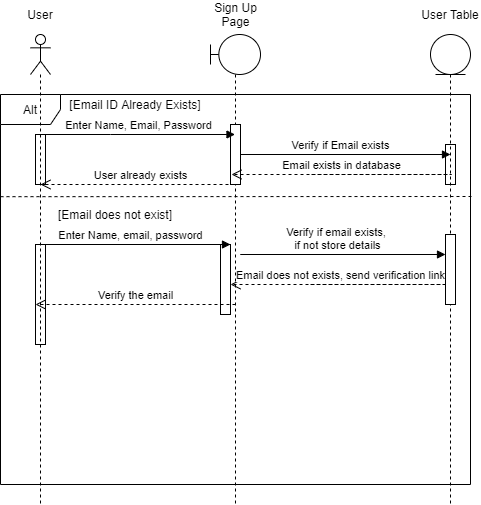

The diagram above was exported from draw.io. Its source (the exported page's mxGraphModel, read from the mxfile embedded in the PNG):
<mxGraphModel dx="1038" dy="580" grid="1" gridSize="10" guides="1" tooltips="1" connect="1" arrows="1" fold="1" page="1" pageScale="1" pageWidth="850" pageHeight="1100" math="0" shadow="0">
  <root>
    <mxCell id="0" />
    <mxCell id="1" parent="0" />
    <mxCell id="nxsomCuWKCVn0P8aR6-X-26" value="Email does not exists, send verification link" style="html=1;verticalAlign=bottom;endArrow=open;dashed=1;endSize=8;rounded=0;edgeStyle=orthogonalEdgeStyle;" edge="1" parent="1">
      <mxGeometry x="0.3889" relative="1" as="geometry">
        <mxPoint x="400" y="370" as="sourcePoint" />
        <mxPoint x="320" y="370" as="targetPoint" />
        <Array as="points">
          <mxPoint x="540" y="370" />
          <mxPoint x="540" y="370" />
        </Array>
        <mxPoint as="offset" />
      </mxGeometry>
    </mxCell>
    <mxCell id="nxsomCuWKCVn0P8aR6-X-37" value="" style="html=1;points=[];perimeter=orthogonalPerimeter;" vertex="1" parent="1">
      <mxGeometry x="125" y="330" width="10" height="100" as="geometry" />
    </mxCell>
    <mxCell id="nxsomCuWKCVn0P8aR6-X-35" value="" style="html=1;points=[];perimeter=orthogonalPerimeter;" vertex="1" parent="1">
      <mxGeometry x="125" y="220" width="10" height="50" as="geometry" />
    </mxCell>
    <mxCell id="nxsomCuWKCVn0P8aR6-X-36" value="" style="html=1;points=[];perimeter=orthogonalPerimeter;" vertex="1" parent="1">
      <mxGeometry x="535" y="230" width="10" height="40" as="geometry" />
    </mxCell>
    <mxCell id="nxsomCuWKCVn0P8aR6-X-9" value="Alt" style="shape=umlFrame;whiteSpace=wrap;html=1;" vertex="1" parent="1">
      <mxGeometry x="90" y="180" width="470" height="390" as="geometry" />
    </mxCell>
    <mxCell id="nxsomCuWKCVn0P8aR6-X-1" value="" style="shape=umlLifeline;participant=umlActor;perimeter=lifelinePerimeter;whiteSpace=wrap;html=1;container=1;collapsible=0;recursiveResize=0;verticalAlign=top;spacingTop=36;outlineConnect=0;" vertex="1" parent="1">
      <mxGeometry x="120" y="120" width="20" height="470" as="geometry" />
    </mxCell>
    <mxCell id="nxsomCuWKCVn0P8aR6-X-2" value="" style="shape=umlLifeline;participant=umlBoundary;perimeter=lifelinePerimeter;whiteSpace=wrap;html=1;container=1;collapsible=0;recursiveResize=0;verticalAlign=top;spacingTop=36;outlineConnect=0;" vertex="1" parent="1">
      <mxGeometry x="300" y="120" width="50" height="470" as="geometry" />
    </mxCell>
    <mxCell id="nxsomCuWKCVn0P8aR6-X-39" value="" style="html=1;points=[];perimeter=orthogonalPerimeter;" vertex="1" parent="nxsomCuWKCVn0P8aR6-X-2">
      <mxGeometry x="10" y="210" width="10" height="70" as="geometry" />
    </mxCell>
    <mxCell id="nxsomCuWKCVn0P8aR6-X-42" value="" style="html=1;points=[];perimeter=orthogonalPerimeter;" vertex="1" parent="nxsomCuWKCVn0P8aR6-X-2">
      <mxGeometry x="20" y="90" width="10" height="60" as="geometry" />
    </mxCell>
    <mxCell id="nxsomCuWKCVn0P8aR6-X-3" value="" style="shape=umlLifeline;participant=umlEntity;perimeter=lifelinePerimeter;whiteSpace=wrap;html=1;container=1;collapsible=0;recursiveResize=0;verticalAlign=top;spacingTop=36;outlineConnect=0;" vertex="1" parent="1">
      <mxGeometry x="520" y="120" width="40" height="470" as="geometry" />
    </mxCell>
    <mxCell id="nxsomCuWKCVn0P8aR6-X-38" value="" style="html=1;points=[];perimeter=orthogonalPerimeter;" vertex="1" parent="nxsomCuWKCVn0P8aR6-X-3">
      <mxGeometry x="15" y="200" width="10" height="70" as="geometry" />
    </mxCell>
    <mxCell id="nxsomCuWKCVn0P8aR6-X-5" value="Enter Name, Email, Password" style="html=1;verticalAlign=bottom;endArrow=block;rounded=0;edgeStyle=orthogonalEdgeStyle;" edge="1" parent="1" source="nxsomCuWKCVn0P8aR6-X-1" target="nxsomCuWKCVn0P8aR6-X-2">
      <mxGeometry width="80" relative="1" as="geometry">
        <mxPoint x="240" y="190" as="sourcePoint" />
        <mxPoint x="320" y="190" as="targetPoint" />
        <Array as="points">
          <mxPoint x="200" y="220" />
          <mxPoint x="200" y="220" />
        </Array>
      </mxGeometry>
    </mxCell>
    <mxCell id="nxsomCuWKCVn0P8aR6-X-6" value="User" style="text;html=1;strokeColor=none;fillColor=none;align=center;verticalAlign=middle;whiteSpace=wrap;rounded=0;" vertex="1" parent="1">
      <mxGeometry x="110" y="90" width="40" height="20" as="geometry" />
    </mxCell>
    <mxCell id="nxsomCuWKCVn0P8aR6-X-7" value="Sign Up Page" style="text;html=1;strokeColor=none;fillColor=none;align=center;verticalAlign=middle;whiteSpace=wrap;rounded=0;" vertex="1" parent="1">
      <mxGeometry x="292.5" y="90" width="65" height="20" as="geometry" />
    </mxCell>
    <mxCell id="nxsomCuWKCVn0P8aR6-X-8" value="User Table" style="text;html=1;strokeColor=none;fillColor=none;align=center;verticalAlign=middle;whiteSpace=wrap;rounded=0;" vertex="1" parent="1">
      <mxGeometry x="510" y="90" width="60" height="20" as="geometry" />
    </mxCell>
    <mxCell id="nxsomCuWKCVn0P8aR6-X-13" value="" style="endArrow=none;dashed=1;html=1;rounded=0;edgeStyle=orthogonalEdgeStyle;exitX=0;exitY=0.262;exitDx=0;exitDy=0;exitPerimeter=0;entryX=1.006;entryY=0.264;entryDx=0;entryDy=0;entryPerimeter=0;" edge="1" parent="1" source="nxsomCuWKCVn0P8aR6-X-9" target="nxsomCuWKCVn0P8aR6-X-9">
      <mxGeometry width="50" height="50" relative="1" as="geometry">
        <mxPoint x="130" y="280" as="sourcePoint" />
        <mxPoint x="150" y="280" as="targetPoint" />
        <Array as="points">
          <mxPoint x="563" y="282" />
        </Array>
      </mxGeometry>
    </mxCell>
    <mxCell id="nxsomCuWKCVn0P8aR6-X-15" value="[Email ID Already Exists]" style="text;html=1;strokeColor=none;fillColor=none;align=center;verticalAlign=middle;whiteSpace=wrap;rounded=0;" vertex="1" parent="1">
      <mxGeometry x="150" y="180" width="150" height="20" as="geometry" />
    </mxCell>
    <mxCell id="nxsomCuWKCVn0P8aR6-X-16" value="Verify if Email exists" style="html=1;verticalAlign=bottom;endArrow=block;rounded=0;edgeStyle=orthogonalEdgeStyle;" edge="1" parent="1">
      <mxGeometry x="0.3529" width="80" relative="1" as="geometry">
        <mxPoint x="460" y="240" as="sourcePoint" />
        <mxPoint x="540" y="240" as="targetPoint" />
        <Array as="points">
          <mxPoint x="330" y="240" />
          <mxPoint x="330" y="240" />
        </Array>
        <mxPoint as="offset" />
      </mxGeometry>
    </mxCell>
    <mxCell id="nxsomCuWKCVn0P8aR6-X-17" value="Email exists in database" style="html=1;verticalAlign=bottom;endArrow=open;dashed=1;endSize=8;rounded=0;edgeStyle=orthogonalEdgeStyle;" edge="1" parent="1">
      <mxGeometry x="0.3889" relative="1" as="geometry">
        <mxPoint x="401" y="260" as="sourcePoint" />
        <mxPoint x="321" y="260" as="targetPoint" />
        <Array as="points">
          <mxPoint x="541" y="260" />
          <mxPoint x="541" y="260" />
        </Array>
        <mxPoint as="offset" />
      </mxGeometry>
    </mxCell>
    <mxCell id="nxsomCuWKCVn0P8aR6-X-21" value="User already exists" style="html=1;verticalAlign=bottom;endArrow=open;dashed=1;endSize=8;rounded=0;edgeStyle=orthogonalEdgeStyle;" edge="1" parent="1">
      <mxGeometry relative="1" as="geometry">
        <mxPoint x="330" y="270" as="sourcePoint" />
        <mxPoint x="130" y="270" as="targetPoint" />
        <Array as="points">
          <mxPoint x="330" y="270" />
        </Array>
      </mxGeometry>
    </mxCell>
    <mxCell id="nxsomCuWKCVn0P8aR6-X-22" value="[Email does not exist]" style="text;html=1;strokeColor=none;fillColor=none;align=center;verticalAlign=middle;whiteSpace=wrap;rounded=0;" vertex="1" parent="1">
      <mxGeometry x="140" y="290" width="130" height="20" as="geometry" />
    </mxCell>
    <mxCell id="nxsomCuWKCVn0P8aR6-X-23" value="Enter Name, email, password" style="html=1;verticalAlign=bottom;endArrow=block;rounded=0;edgeStyle=orthogonalEdgeStyle;" edge="1" parent="1">
      <mxGeometry x="0.3333" width="80" relative="1" as="geometry">
        <mxPoint x="240" y="330" as="sourcePoint" />
        <mxPoint x="320" y="330" as="targetPoint" />
        <Array as="points">
          <mxPoint x="130" y="330" />
          <mxPoint x="130" y="330" />
        </Array>
        <mxPoint as="offset" />
      </mxGeometry>
    </mxCell>
    <mxCell id="nxsomCuWKCVn0P8aR6-X-25" value="Verify if email exists,&amp;nbsp;&lt;br&gt;if not store details" style="html=1;verticalAlign=bottom;endArrow=block;rounded=0;edgeStyle=orthogonalEdgeStyle;" edge="1" parent="1" target="nxsomCuWKCVn0P8aR6-X-38">
      <mxGeometry x="0.3529" width="80" relative="1" as="geometry">
        <mxPoint x="460" y="340" as="sourcePoint" />
        <mxPoint x="540" y="340" as="targetPoint" />
        <Array as="points">
          <mxPoint x="330" y="340" />
          <mxPoint x="330" y="340" />
        </Array>
        <mxPoint as="offset" />
      </mxGeometry>
    </mxCell>
    <mxCell id="nxsomCuWKCVn0P8aR6-X-29" value="Verify the email" style="html=1;verticalAlign=bottom;endArrow=open;dashed=1;endSize=8;rounded=0;edgeStyle=orthogonalEdgeStyle;" edge="1" parent="1">
      <mxGeometry relative="1" as="geometry">
        <mxPoint x="325" y="390" as="sourcePoint" />
        <mxPoint x="125" y="390" as="targetPoint" />
        <Array as="points">
          <mxPoint x="325" y="390" />
        </Array>
      </mxGeometry>
    </mxCell>
  </root>
</mxGraphModel>